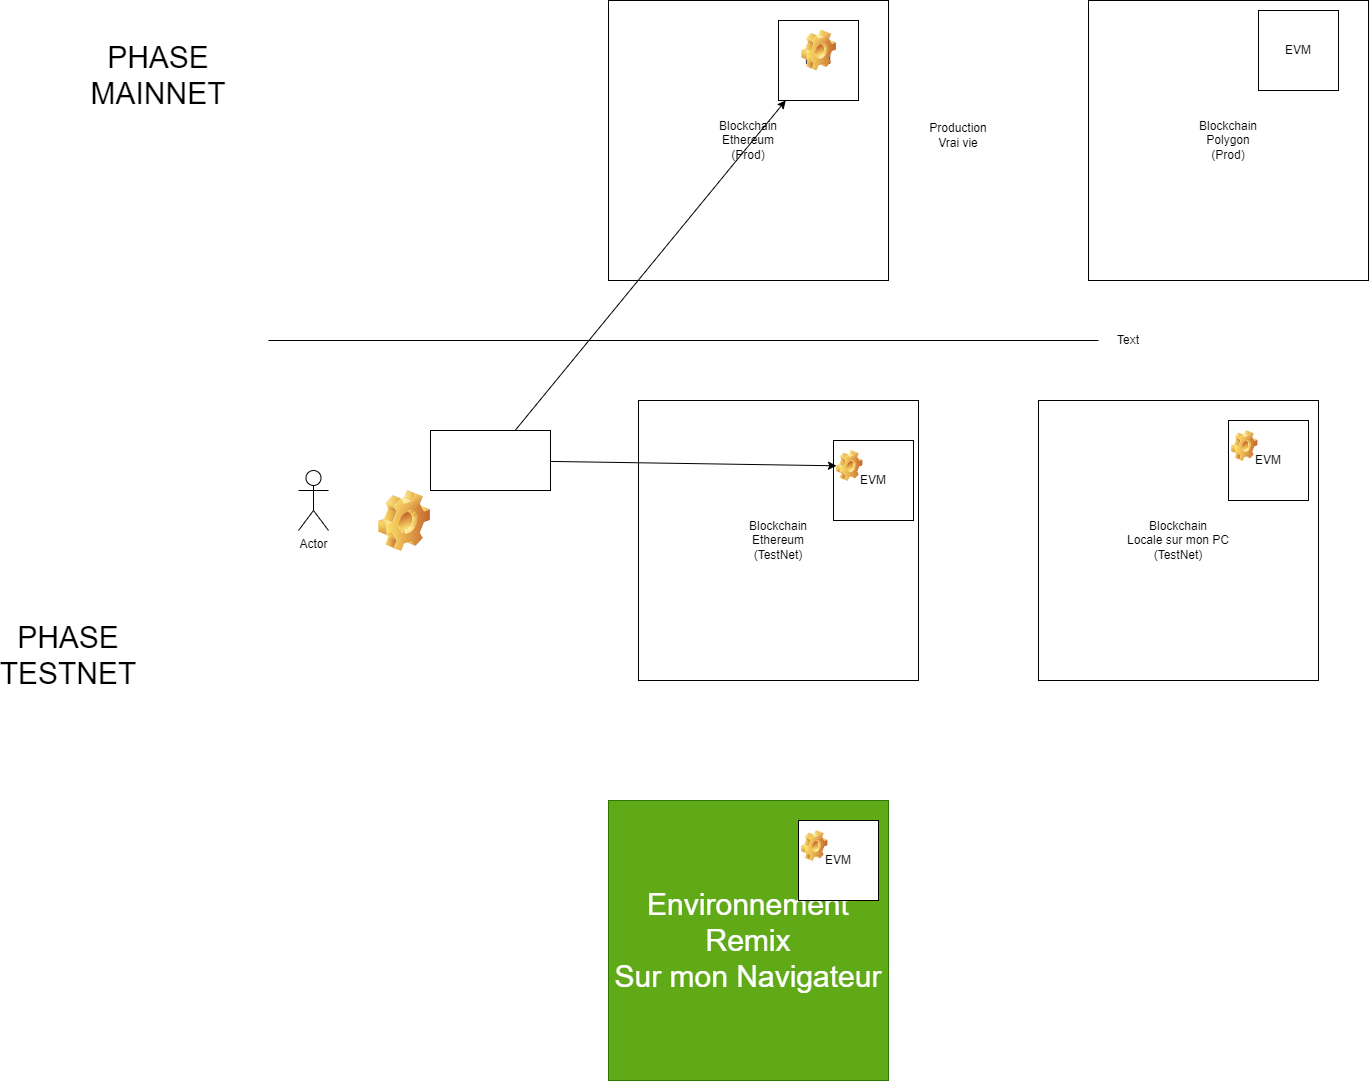

The diagram above was exported from draw.io. Its source (the exported page's mxGraphModel, read from the mxfile embedded in the PNG):
<mxGraphModel dx="2672" dy="1024" grid="1" gridSize="10" guides="1" tooltips="1" connect="1" arrows="1" fold="1" page="1" pageScale="1" pageWidth="850" pageHeight="1100" math="0" shadow="0">
  <root>
    <mxCell id="0" />
    <mxCell id="1" parent="0" />
    <mxCell id="2" value="Blockchain&lt;br&gt;Ethereum&lt;br&gt;(Prod)" style="whiteSpace=wrap;html=1;aspect=fixed;" vertex="1" parent="1">
      <mxGeometry x="160" y="140" width="280" height="280" as="geometry" />
    </mxCell>
    <mxCell id="3" value="EVM" style="whiteSpace=wrap;html=1;aspect=fixed;" vertex="1" parent="1">
      <mxGeometry x="330" y="160" width="80" height="80" as="geometry" />
    </mxCell>
    <mxCell id="4" value="Blockchain&lt;br&gt;Polygon&lt;br&gt;(Prod)" style="whiteSpace=wrap;html=1;aspect=fixed;" vertex="1" parent="1">
      <mxGeometry x="640" y="140" width="280" height="280" as="geometry" />
    </mxCell>
    <mxCell id="5" value="EVM" style="whiteSpace=wrap;html=1;aspect=fixed;" vertex="1" parent="1">
      <mxGeometry x="810" y="150" width="80" height="80" as="geometry" />
    </mxCell>
    <mxCell id="6" value="Production&lt;br&gt;Vrai vie" style="text;html=1;strokeColor=none;fillColor=none;align=center;verticalAlign=middle;whiteSpace=wrap;rounded=0;" vertex="1" parent="1">
      <mxGeometry x="480" y="260" width="60" height="30" as="geometry" />
    </mxCell>
    <mxCell id="7" value="Blockchain&lt;br&gt;Ethereum&lt;br&gt;(TestNet)" style="whiteSpace=wrap;html=1;aspect=fixed;" vertex="1" parent="1">
      <mxGeometry x="190" y="540" width="280" height="280" as="geometry" />
    </mxCell>
    <mxCell id="8" value="EVM" style="whiteSpace=wrap;html=1;aspect=fixed;" vertex="1" parent="1">
      <mxGeometry x="385" y="580" width="80" height="80" as="geometry" />
    </mxCell>
    <mxCell id="9" value="Actor" style="shape=umlActor;verticalLabelPosition=bottom;verticalAlign=top;html=1;outlineConnect=0;" vertex="1" parent="1">
      <mxGeometry x="-150" y="610" width="30" height="60" as="geometry" />
    </mxCell>
    <mxCell id="10" value="" style="shape=image;html=1;verticalLabelPosition=bottom;verticalAlign=top;imageAspect=1;aspect=fixed;image=img/clipart/Gear_128x128.png" vertex="1" parent="1">
      <mxGeometry x="-70" y="630" width="52" height="61" as="geometry" />
    </mxCell>
    <mxCell id="11" value="" style="shape=image;html=1;verticalLabelPosition=bottom;verticalAlign=top;imageAspect=1;aspect=fixed;image=img/clipart/Gear_128x128.png" vertex="1" parent="1">
      <mxGeometry x="388" y="590" width="26.43" height="31" as="geometry" />
    </mxCell>
    <mxCell id="13" value="" style="edgeStyle=none;html=1;" edge="1" parent="1" source="12" target="11">
      <mxGeometry relative="1" as="geometry" />
    </mxCell>
    <mxCell id="14" style="edgeStyle=none;html=1;" edge="1" parent="1" source="12" target="3">
      <mxGeometry relative="1" as="geometry" />
    </mxCell>
    <mxCell id="12" value="" style="rounded=0;whiteSpace=wrap;html=1;" vertex="1" parent="1">
      <mxGeometry x="-18" y="570" width="120" height="60" as="geometry" />
    </mxCell>
    <mxCell id="15" value="" style="shape=image;html=1;verticalLabelPosition=bottom;verticalAlign=top;imageAspect=1;aspect=fixed;image=img/clipart/Gear_128x128.png" vertex="1" parent="1">
      <mxGeometry x="353.05" y="169.5" width="34.95" height="41" as="geometry" />
    </mxCell>
    <mxCell id="16" value="" style="endArrow=none;html=1;" edge="1" parent="1" target="17">
      <mxGeometry width="50" height="50" relative="1" as="geometry">
        <mxPoint x="-180" y="480" as="sourcePoint" />
        <mxPoint x="680" y="480" as="targetPoint" />
      </mxGeometry>
    </mxCell>
    <mxCell id="17" value="Text" style="text;html=1;strokeColor=none;fillColor=none;align=center;verticalAlign=middle;whiteSpace=wrap;rounded=0;" vertex="1" parent="1">
      <mxGeometry x="650" y="465" width="60" height="30" as="geometry" />
    </mxCell>
    <mxCell id="18" value="&lt;font style=&quot;font-size: 30px;&quot;&gt;PHASE TESTNET&lt;/font&gt;" style="text;html=1;strokeColor=none;fillColor=none;align=center;verticalAlign=middle;whiteSpace=wrap;rounded=0;" vertex="1" parent="1">
      <mxGeometry x="-410" y="780" width="60" height="30" as="geometry" />
    </mxCell>
    <mxCell id="19" value="Blockchain&lt;br&gt;Locale sur mon PC&lt;br&gt;(TestNet)" style="whiteSpace=wrap;html=1;aspect=fixed;" vertex="1" parent="1">
      <mxGeometry x="590" y="540" width="280" height="280" as="geometry" />
    </mxCell>
    <mxCell id="20" value="EVM" style="whiteSpace=wrap;html=1;aspect=fixed;" vertex="1" parent="1">
      <mxGeometry x="780" y="560" width="80" height="80" as="geometry" />
    </mxCell>
    <mxCell id="21" value="" style="shape=image;html=1;verticalLabelPosition=bottom;verticalAlign=top;imageAspect=1;aspect=fixed;image=img/clipart/Gear_128x128.png" vertex="1" parent="1">
      <mxGeometry x="783" y="570" width="26.43" height="31" as="geometry" />
    </mxCell>
    <mxCell id="22" value="&lt;font style=&quot;font-size: 30px;&quot;&gt;Environnement Remix&lt;br&gt;Sur mon Navigateur&lt;/font&gt;" style="whiteSpace=wrap;html=1;aspect=fixed;fillColor=#60a917;fontColor=#ffffff;strokeColor=#2D7600;" vertex="1" parent="1">
      <mxGeometry x="160" y="940" width="280" height="280" as="geometry" />
    </mxCell>
    <mxCell id="23" value="EVM" style="whiteSpace=wrap;html=1;aspect=fixed;" vertex="1" parent="1">
      <mxGeometry x="350" y="960" width="80" height="80" as="geometry" />
    </mxCell>
    <mxCell id="24" value="" style="shape=image;html=1;verticalLabelPosition=bottom;verticalAlign=top;imageAspect=1;aspect=fixed;image=img/clipart/Gear_128x128.png" vertex="1" parent="1">
      <mxGeometry x="353" y="970" width="26.43" height="31" as="geometry" />
    </mxCell>
    <mxCell id="25" value="&lt;font style=&quot;font-size: 30px;&quot;&gt;PHASE MAINNET&lt;/font&gt;" style="text;html=1;strokeColor=none;fillColor=none;align=center;verticalAlign=middle;whiteSpace=wrap;rounded=0;" vertex="1" parent="1">
      <mxGeometry x="-320" y="200" width="60" height="30" as="geometry" />
    </mxCell>
  </root>
</mxGraphModel>